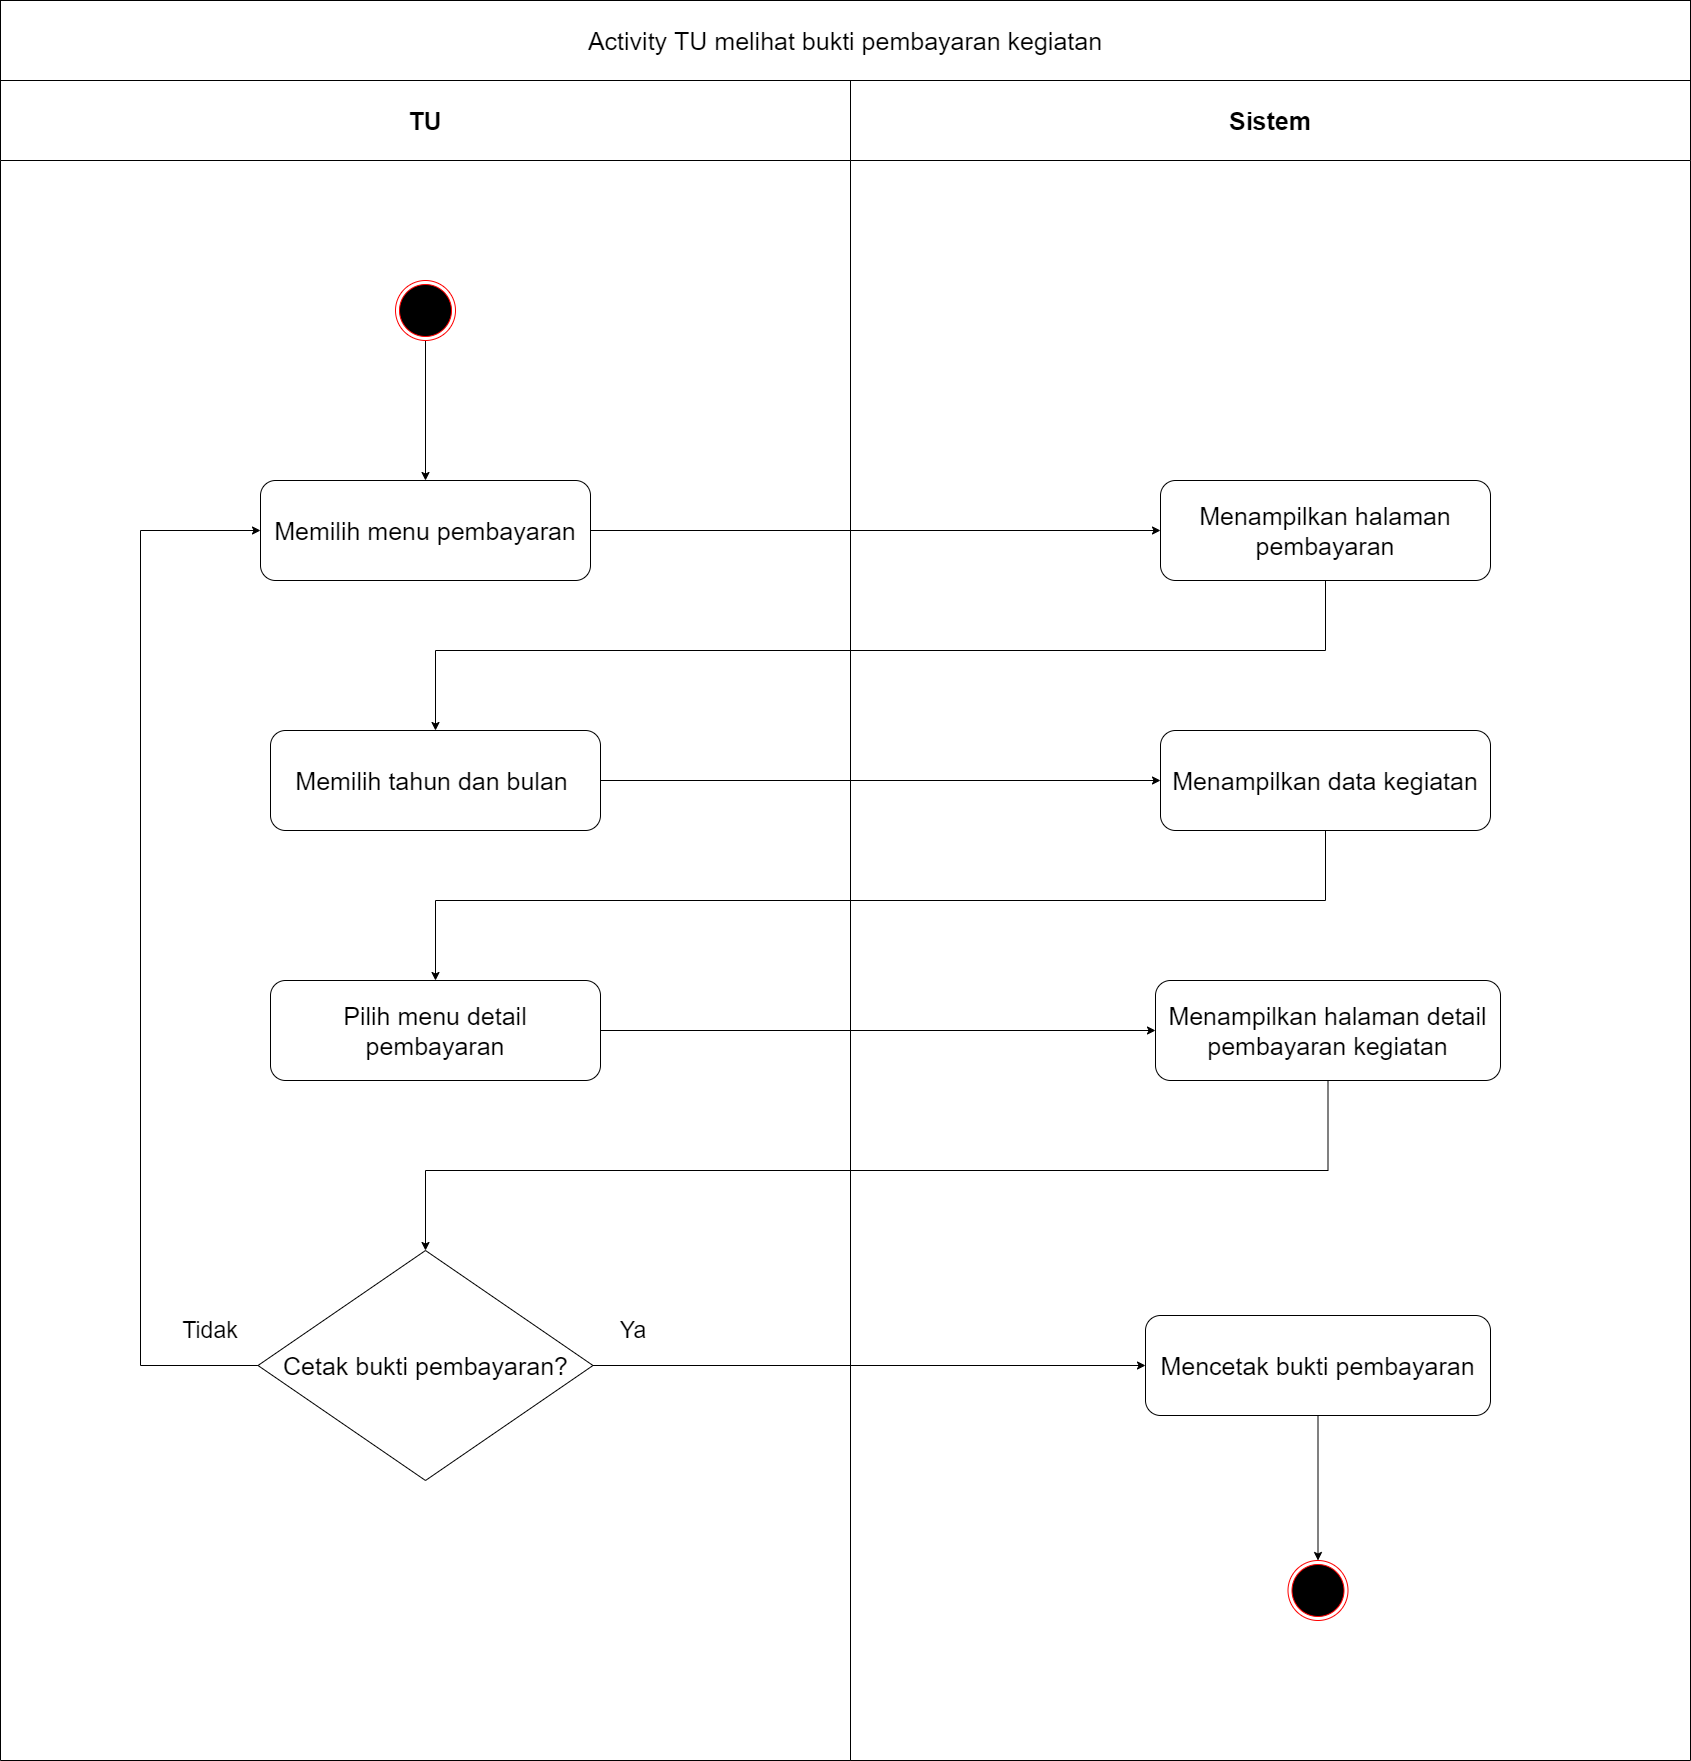

The diagram above was exported from draw.io. Its source (the exported page's mxGraphModel, read from the mxfile embedded in the PNG):
<mxGraphModel dx="2130" dy="1235" grid="1" gridSize="10" guides="1" tooltips="1" connect="1" arrows="1" fold="1" page="1" pageScale="1" pageWidth="1000" pageHeight="1000" math="0" shadow="0">
  <root>
    <mxCell id="vtpE7_t0gjkjPCbWAAri-0" />
    <mxCell id="vtpE7_t0gjkjPCbWAAri-1" parent="vtpE7_t0gjkjPCbWAAri-0" />
    <mxCell id="OQe6wD52oLPwvlu7vVYE-0" value="TU" style="swimlane;whiteSpace=wrap;startSize=80;fontSize=25;" parent="vtpE7_t0gjkjPCbWAAri-1" vertex="1">
      <mxGeometry x="160" y="160" width="850" height="1680" as="geometry" />
    </mxCell>
    <mxCell id="OQe6wD52oLPwvlu7vVYE-1" style="edgeStyle=orthogonalEdgeStyle;rounded=0;orthogonalLoop=1;jettySize=auto;html=1;" parent="OQe6wD52oLPwvlu7vVYE-0" source="OQe6wD52oLPwvlu7vVYE-2" target="OQe6wD52oLPwvlu7vVYE-3" edge="1">
      <mxGeometry relative="1" as="geometry" />
    </mxCell>
    <mxCell id="OQe6wD52oLPwvlu7vVYE-2" value="" style="ellipse;html=1;shape=endState;fillColor=#000000;strokeColor=#ff0000;fontSize=25;" parent="OQe6wD52oLPwvlu7vVYE-0" vertex="1">
      <mxGeometry x="395" y="200" width="60" height="60" as="geometry" />
    </mxCell>
    <mxCell id="OQe6wD52oLPwvlu7vVYE-3" value="Memilih menu pembayaran" style="rounded=1;whiteSpace=wrap;html=1;fontSize=25;" parent="OQe6wD52oLPwvlu7vVYE-0" vertex="1">
      <mxGeometry x="260" y="400" width="330" height="100" as="geometry" />
    </mxCell>
    <mxCell id="OQe6wD52oLPwvlu7vVYE-4" value="Memilih tahun dan bulan&amp;nbsp;" style="rounded=1;whiteSpace=wrap;html=1;fontSize=25;" parent="OQe6wD52oLPwvlu7vVYE-0" vertex="1">
      <mxGeometry x="270" y="650" width="330" height="100" as="geometry" />
    </mxCell>
    <mxCell id="OQe6wD52oLPwvlu7vVYE-5" value="Pilih menu detail pembayaran" style="rounded=1;whiteSpace=wrap;html=1;fontSize=25;" parent="OQe6wD52oLPwvlu7vVYE-0" vertex="1">
      <mxGeometry x="270" y="900" width="330" height="100" as="geometry" />
    </mxCell>
    <mxCell id="OQe6wD52oLPwvlu7vVYE-6" style="edgeStyle=orthogonalEdgeStyle;rounded=0;orthogonalLoop=1;jettySize=auto;html=1;entryX=0;entryY=0.5;entryDx=0;entryDy=0;" parent="OQe6wD52oLPwvlu7vVYE-0" source="OQe6wD52oLPwvlu7vVYE-7" target="OQe6wD52oLPwvlu7vVYE-3" edge="1">
      <mxGeometry relative="1" as="geometry">
        <Array as="points">
          <mxPoint x="140" y="1285" />
          <mxPoint x="140" y="450" />
        </Array>
      </mxGeometry>
    </mxCell>
    <mxCell id="OQe6wD52oLPwvlu7vVYE-7" value="&lt;span style=&quot;font-size: 25px&quot;&gt;Cetak bukti pembayaran?&lt;/span&gt;" style="rhombus;whiteSpace=wrap;html=1;" parent="OQe6wD52oLPwvlu7vVYE-0" vertex="1">
      <mxGeometry x="257.5" y="1170" width="335" height="230" as="geometry" />
    </mxCell>
    <mxCell id="OQe6wD52oLPwvlu7vVYE-8" value="&lt;font style=&quot;font-size: 23px&quot;&gt;Tidak&lt;/font&gt;" style="text;html=1;strokeColor=none;fillColor=none;align=center;verticalAlign=middle;whiteSpace=wrap;rounded=0;" parent="OQe6wD52oLPwvlu7vVYE-0" vertex="1">
      <mxGeometry x="170" y="1230" width="80" height="40" as="geometry" />
    </mxCell>
    <mxCell id="OQe6wD52oLPwvlu7vVYE-9" value="&lt;font style=&quot;font-size: 23px&quot;&gt;Ya&lt;/font&gt;" style="text;html=1;strokeColor=none;fillColor=none;align=center;verticalAlign=middle;whiteSpace=wrap;rounded=0;" parent="OQe6wD52oLPwvlu7vVYE-0" vertex="1">
      <mxGeometry x="592.5" y="1230" width="80" height="40" as="geometry" />
    </mxCell>
    <mxCell id="OQe6wD52oLPwvlu7vVYE-10" value="Sistem" style="swimlane;whiteSpace=wrap;startSize=80;fontSize=25;" parent="vtpE7_t0gjkjPCbWAAri-1" vertex="1">
      <mxGeometry x="1010" y="160" width="840" height="1680" as="geometry" />
    </mxCell>
    <mxCell id="OQe6wD52oLPwvlu7vVYE-11" value="Menampilkan halaman pembayaran" style="rounded=1;whiteSpace=wrap;html=1;fontSize=25;" parent="OQe6wD52oLPwvlu7vVYE-10" vertex="1">
      <mxGeometry x="310" y="400" width="330" height="100" as="geometry" />
    </mxCell>
    <mxCell id="OQe6wD52oLPwvlu7vVYE-12" value="Menampilkan data kegiatan" style="rounded=1;whiteSpace=wrap;html=1;fontSize=25;" parent="OQe6wD52oLPwvlu7vVYE-10" vertex="1">
      <mxGeometry x="310" y="650" width="330" height="100" as="geometry" />
    </mxCell>
    <mxCell id="OQe6wD52oLPwvlu7vVYE-13" value="Menampilkan halaman detail pembayaran kegiatan" style="rounded=1;whiteSpace=wrap;html=1;fontSize=25;" parent="OQe6wD52oLPwvlu7vVYE-10" vertex="1">
      <mxGeometry x="305" y="900" width="345" height="100" as="geometry" />
    </mxCell>
    <mxCell id="OQe6wD52oLPwvlu7vVYE-14" value="" style="ellipse;html=1;shape=endState;fillColor=#000000;strokeColor=#ff0000;fontSize=25;" parent="OQe6wD52oLPwvlu7vVYE-10" vertex="1">
      <mxGeometry x="437.5" y="1480" width="60" height="60" as="geometry" />
    </mxCell>
    <mxCell id="OQe6wD52oLPwvlu7vVYE-15" style="edgeStyle=orthogonalEdgeStyle;rounded=0;orthogonalLoop=1;jettySize=auto;html=1;" parent="OQe6wD52oLPwvlu7vVYE-10" source="OQe6wD52oLPwvlu7vVYE-16" target="OQe6wD52oLPwvlu7vVYE-14" edge="1">
      <mxGeometry relative="1" as="geometry" />
    </mxCell>
    <mxCell id="OQe6wD52oLPwvlu7vVYE-16" value="Mencetak bukti pembayaran" style="rounded=1;whiteSpace=wrap;html=1;fontSize=25;" parent="OQe6wD52oLPwvlu7vVYE-10" vertex="1">
      <mxGeometry x="295" y="1235" width="345" height="100" as="geometry" />
    </mxCell>
    <mxCell id="OQe6wD52oLPwvlu7vVYE-17" value="&lt;font style=&quot;font-size: 25px&quot;&gt;Activity TU melihat bukti pembayaran kegiatan&lt;/font&gt;" style="rounded=0;whiteSpace=wrap;html=1;" parent="vtpE7_t0gjkjPCbWAAri-1" vertex="1">
      <mxGeometry x="160" y="80" width="1690" height="80" as="geometry" />
    </mxCell>
    <mxCell id="OQe6wD52oLPwvlu7vVYE-18" style="edgeStyle=orthogonalEdgeStyle;rounded=0;orthogonalLoop=1;jettySize=auto;html=1;" parent="vtpE7_t0gjkjPCbWAAri-1" source="OQe6wD52oLPwvlu7vVYE-3" target="OQe6wD52oLPwvlu7vVYE-11" edge="1">
      <mxGeometry relative="1" as="geometry" />
    </mxCell>
    <mxCell id="OQe6wD52oLPwvlu7vVYE-19" style="edgeStyle=orthogonalEdgeStyle;rounded=0;orthogonalLoop=1;jettySize=auto;html=1;entryX=0;entryY=0.5;entryDx=0;entryDy=0;" parent="vtpE7_t0gjkjPCbWAAri-1" source="OQe6wD52oLPwvlu7vVYE-5" target="OQe6wD52oLPwvlu7vVYE-13" edge="1">
      <mxGeometry relative="1" as="geometry" />
    </mxCell>
    <mxCell id="OQe6wD52oLPwvlu7vVYE-20" style="edgeStyle=orthogonalEdgeStyle;rounded=0;orthogonalLoop=1;jettySize=auto;html=1;" parent="vtpE7_t0gjkjPCbWAAri-1" source="OQe6wD52oLPwvlu7vVYE-11" target="OQe6wD52oLPwvlu7vVYE-4" edge="1">
      <mxGeometry relative="1" as="geometry">
        <Array as="points">
          <mxPoint x="1485" y="730" />
          <mxPoint x="595" y="730" />
        </Array>
      </mxGeometry>
    </mxCell>
    <mxCell id="OQe6wD52oLPwvlu7vVYE-21" style="edgeStyle=orthogonalEdgeStyle;rounded=0;orthogonalLoop=1;jettySize=auto;html=1;entryX=0;entryY=0.5;entryDx=0;entryDy=0;" parent="vtpE7_t0gjkjPCbWAAri-1" source="OQe6wD52oLPwvlu7vVYE-4" target="OQe6wD52oLPwvlu7vVYE-12" edge="1">
      <mxGeometry relative="1" as="geometry" />
    </mxCell>
    <mxCell id="OQe6wD52oLPwvlu7vVYE-22" style="edgeStyle=orthogonalEdgeStyle;rounded=0;orthogonalLoop=1;jettySize=auto;html=1;" parent="vtpE7_t0gjkjPCbWAAri-1" source="OQe6wD52oLPwvlu7vVYE-12" target="OQe6wD52oLPwvlu7vVYE-5" edge="1">
      <mxGeometry relative="1" as="geometry">
        <Array as="points">
          <mxPoint x="1485" y="980" />
          <mxPoint x="595" y="980" />
        </Array>
      </mxGeometry>
    </mxCell>
    <mxCell id="OQe6wD52oLPwvlu7vVYE-23" style="edgeStyle=orthogonalEdgeStyle;rounded=0;orthogonalLoop=1;jettySize=auto;html=1;" parent="vtpE7_t0gjkjPCbWAAri-1" source="OQe6wD52oLPwvlu7vVYE-7" target="OQe6wD52oLPwvlu7vVYE-16" edge="1">
      <mxGeometry relative="1" as="geometry" />
    </mxCell>
    <mxCell id="OQe6wD52oLPwvlu7vVYE-24" style="edgeStyle=orthogonalEdgeStyle;rounded=0;orthogonalLoop=1;jettySize=auto;html=1;" parent="vtpE7_t0gjkjPCbWAAri-1" source="OQe6wD52oLPwvlu7vVYE-13" target="OQe6wD52oLPwvlu7vVYE-7" edge="1">
      <mxGeometry relative="1" as="geometry">
        <Array as="points">
          <mxPoint x="1488" y="1250" />
          <mxPoint x="585" y="1250" />
        </Array>
      </mxGeometry>
    </mxCell>
  </root>
</mxGraphModel>